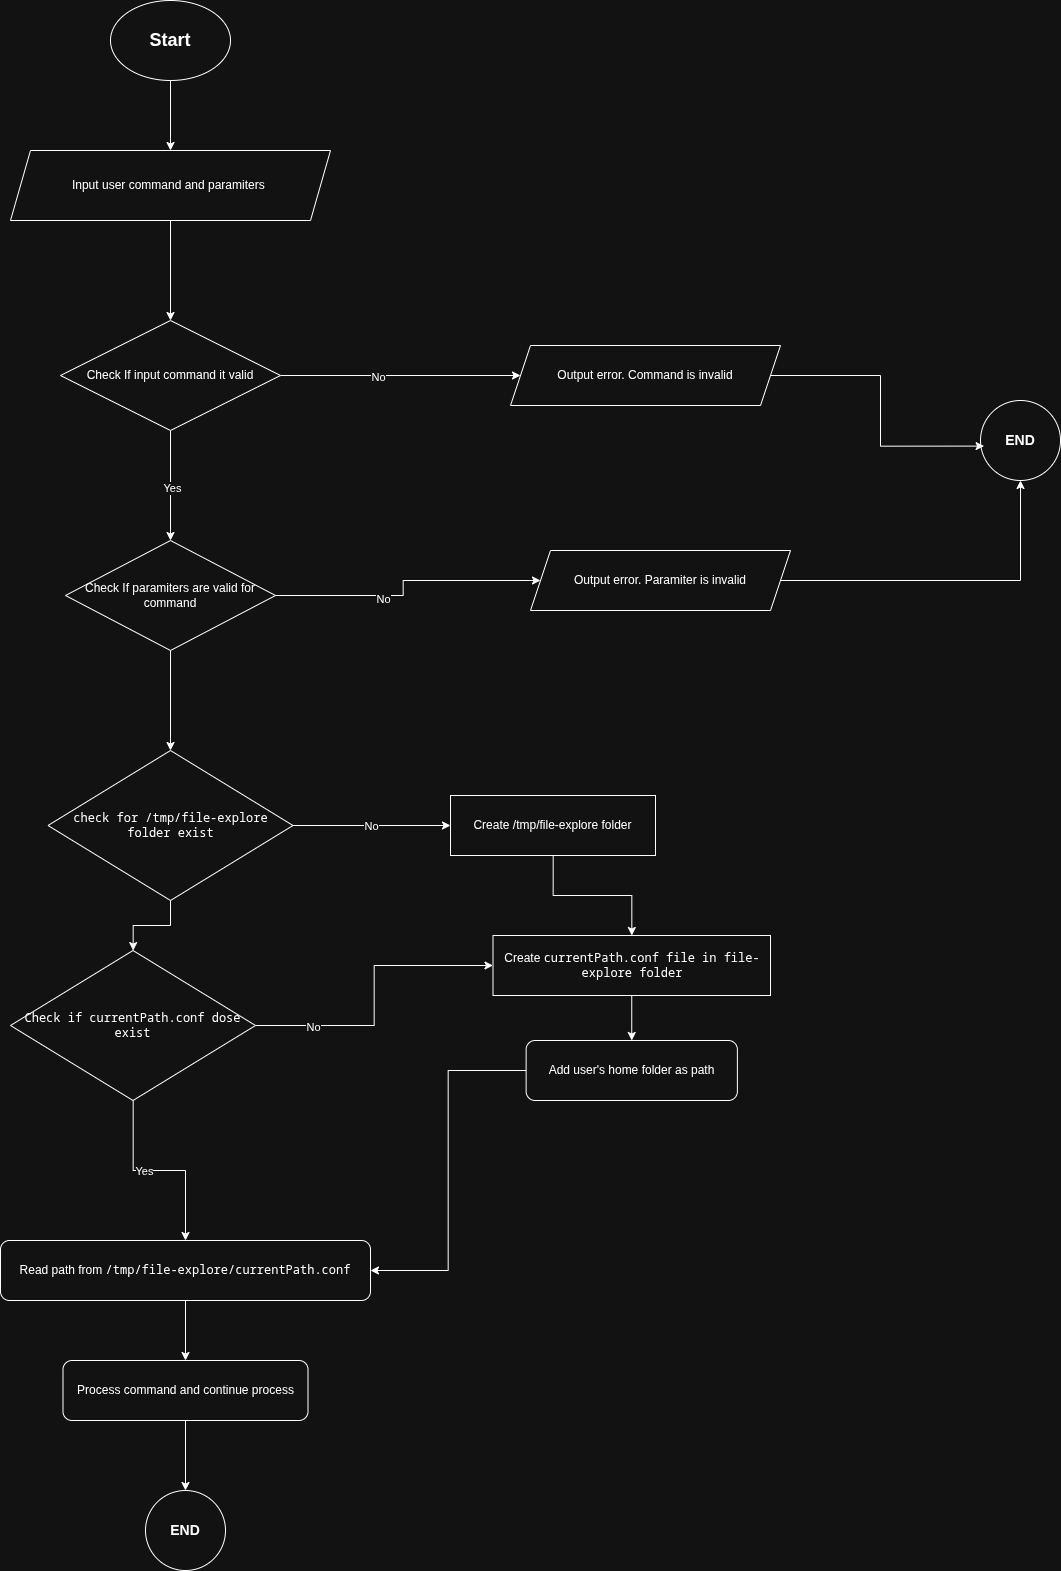

The diagram above was exported from draw.io. Its source (the exported page's mxGraphModel, read from the mxfile embedded in the PNG):
<mxGraphModel dx="3447" dy="2147" grid="1" gridSize="10" guides="1" tooltips="1" connect="1" arrows="1" fold="1" page="1" pageScale="1" pageWidth="10000" pageHeight="10000" math="0" shadow="0">
  <root>
    <mxCell id="0" />
    <mxCell id="1" parent="0" />
    <mxCell id="yjDCBCo8S11b9juVB_Ro-3" value="" style="edgeStyle=orthogonalEdgeStyle;rounded=0;orthogonalLoop=1;jettySize=auto;html=1;" edge="1" parent="1" source="yjDCBCo8S11b9juVB_Ro-1" target="yjDCBCo8S11b9juVB_Ro-2">
      <mxGeometry relative="1" as="geometry" />
    </mxCell>
    <mxCell id="yjDCBCo8S11b9juVB_Ro-1" value="&lt;b&gt;&lt;font style=&quot;font-size: 18px;&quot;&gt;Start&lt;/font&gt;&lt;/b&gt;" style="ellipse;whiteSpace=wrap;html=1;" vertex="1" parent="1">
      <mxGeometry x="1460" y="640" width="120" height="80" as="geometry" />
    </mxCell>
    <mxCell id="yjDCBCo8S11b9juVB_Ro-5" value="" style="edgeStyle=orthogonalEdgeStyle;rounded=0;orthogonalLoop=1;jettySize=auto;html=1;" edge="1" parent="1" source="yjDCBCo8S11b9juVB_Ro-2" target="yjDCBCo8S11b9juVB_Ro-4">
      <mxGeometry relative="1" as="geometry" />
    </mxCell>
    <mxCell id="yjDCBCo8S11b9juVB_Ro-2" value="Input user command and paramiters&amp;nbsp;" style="shape=parallelogram;perimeter=parallelogramPerimeter;whiteSpace=wrap;html=1;fixedSize=1;" vertex="1" parent="1">
      <mxGeometry x="1360" y="790" width="320" height="70" as="geometry" />
    </mxCell>
    <mxCell id="yjDCBCo8S11b9juVB_Ro-8" value="" style="edgeStyle=orthogonalEdgeStyle;rounded=0;orthogonalLoop=1;jettySize=auto;html=1;" edge="1" parent="1" source="yjDCBCo8S11b9juVB_Ro-4" target="yjDCBCo8S11b9juVB_Ro-7">
      <mxGeometry relative="1" as="geometry" />
    </mxCell>
    <mxCell id="yjDCBCo8S11b9juVB_Ro-10" value="No" style="edgeLabel;html=1;align=center;verticalAlign=middle;resizable=0;points=[];" vertex="1" connectable="0" parent="yjDCBCo8S11b9juVB_Ro-8">
      <mxGeometry x="-0.2057" relative="1" as="geometry">
        <mxPoint as="offset" />
      </mxGeometry>
    </mxCell>
    <mxCell id="yjDCBCo8S11b9juVB_Ro-12" value="" style="edgeStyle=orthogonalEdgeStyle;rounded=0;orthogonalLoop=1;jettySize=auto;html=1;exitX=0.5;exitY=1;exitDx=0;exitDy=0;" edge="1" parent="1" source="yjDCBCo8S11b9juVB_Ro-4" target="yjDCBCo8S11b9juVB_Ro-11">
      <mxGeometry relative="1" as="geometry">
        <mxPoint x="1410" y="1140" as="sourcePoint" />
      </mxGeometry>
    </mxCell>
    <mxCell id="yjDCBCo8S11b9juVB_Ro-13" value="Yes" style="edgeLabel;html=1;align=center;verticalAlign=middle;resizable=0;points=[];" vertex="1" connectable="0" parent="yjDCBCo8S11b9juVB_Ro-12">
      <mxGeometry x="0.0436" relative="1" as="geometry">
        <mxPoint as="offset" />
      </mxGeometry>
    </mxCell>
    <mxCell id="yjDCBCo8S11b9juVB_Ro-4" value="Check If input command it valid" style="rhombus;whiteSpace=wrap;html=1;" vertex="1" parent="1">
      <mxGeometry x="1410" y="960" width="220" height="110" as="geometry" />
    </mxCell>
    <mxCell id="yjDCBCo8S11b9juVB_Ro-7" value="Output error. Command is invalid" style="shape=parallelogram;perimeter=parallelogramPerimeter;whiteSpace=wrap;html=1;fixedSize=1;" vertex="1" parent="1">
      <mxGeometry x="1860" y="985" width="270" height="60" as="geometry" />
    </mxCell>
    <mxCell id="yjDCBCo8S11b9juVB_Ro-17" value="" style="edgeStyle=orthogonalEdgeStyle;rounded=0;orthogonalLoop=1;jettySize=auto;html=1;" edge="1" parent="1" source="yjDCBCo8S11b9juVB_Ro-11" target="yjDCBCo8S11b9juVB_Ro-16">
      <mxGeometry relative="1" as="geometry" />
    </mxCell>
    <mxCell id="yjDCBCo8S11b9juVB_Ro-19" value="No" style="edgeLabel;html=1;align=center;verticalAlign=middle;resizable=0;points=[];" vertex="1" connectable="0" parent="yjDCBCo8S11b9juVB_Ro-17">
      <mxGeometry x="-0.2375" y="-2" relative="1" as="geometry">
        <mxPoint as="offset" />
      </mxGeometry>
    </mxCell>
    <mxCell id="yjDCBCo8S11b9juVB_Ro-23" value="" style="edgeStyle=orthogonalEdgeStyle;rounded=0;orthogonalLoop=1;jettySize=auto;html=1;" edge="1" parent="1" source="yjDCBCo8S11b9juVB_Ro-11" target="yjDCBCo8S11b9juVB_Ro-22">
      <mxGeometry relative="1" as="geometry" />
    </mxCell>
    <mxCell id="yjDCBCo8S11b9juVB_Ro-11" value="Check If paramiters are valid for command" style="rhombus;whiteSpace=wrap;html=1;" vertex="1" parent="1">
      <mxGeometry x="1415" y="1180" width="210" height="110" as="geometry" />
    </mxCell>
    <mxCell id="yjDCBCo8S11b9juVB_Ro-42" value="" style="edgeStyle=orthogonalEdgeStyle;rounded=0;orthogonalLoop=1;jettySize=auto;html=1;" edge="1" parent="1" source="yjDCBCo8S11b9juVB_Ro-16" target="yjDCBCo8S11b9juVB_Ro-41">
      <mxGeometry relative="1" as="geometry" />
    </mxCell>
    <mxCell id="yjDCBCo8S11b9juVB_Ro-16" value="Output error. Paramiter is invalid" style="shape=parallelogram;perimeter=parallelogramPerimeter;whiteSpace=wrap;html=1;fixedSize=1;" vertex="1" parent="1">
      <mxGeometry x="1880" y="1190" width="260" height="60" as="geometry" />
    </mxCell>
    <mxCell id="yjDCBCo8S11b9juVB_Ro-25" value="" style="edgeStyle=orthogonalEdgeStyle;rounded=0;orthogonalLoop=1;jettySize=auto;html=1;" edge="1" parent="1" source="yjDCBCo8S11b9juVB_Ro-22" target="yjDCBCo8S11b9juVB_Ro-24">
      <mxGeometry relative="1" as="geometry" />
    </mxCell>
    <mxCell id="yjDCBCo8S11b9juVB_Ro-32" value="No" style="edgeLabel;html=1;align=center;verticalAlign=middle;resizable=0;points=[];" vertex="1" connectable="0" parent="yjDCBCo8S11b9juVB_Ro-25">
      <mxGeometry x="-0.0438" y="1" relative="1" as="geometry">
        <mxPoint as="offset" />
      </mxGeometry>
    </mxCell>
    <mxCell id="yjDCBCo8S11b9juVB_Ro-46" value="" style="edgeStyle=orthogonalEdgeStyle;rounded=0;orthogonalLoop=1;jettySize=auto;html=1;" edge="1" parent="1" source="yjDCBCo8S11b9juVB_Ro-22" target="yjDCBCo8S11b9juVB_Ro-45">
      <mxGeometry relative="1" as="geometry" />
    </mxCell>
    <mxCell id="yjDCBCo8S11b9juVB_Ro-22" value="&lt;code&gt;check for /tmp/file-explore folder exist&lt;/code&gt;" style="rhombus;whiteSpace=wrap;html=1;" vertex="1" parent="1">
      <mxGeometry x="1397.5" y="1390" width="245" height="150" as="geometry" />
    </mxCell>
    <mxCell id="yjDCBCo8S11b9juVB_Ro-27" value="" style="edgeStyle=orthogonalEdgeStyle;rounded=0;orthogonalLoop=1;jettySize=auto;html=1;" edge="1" parent="1" source="yjDCBCo8S11b9juVB_Ro-24" target="yjDCBCo8S11b9juVB_Ro-26">
      <mxGeometry relative="1" as="geometry" />
    </mxCell>
    <mxCell id="yjDCBCo8S11b9juVB_Ro-24" value="Create /tmp/file-explore folder" style="whiteSpace=wrap;html=1;" vertex="1" parent="1">
      <mxGeometry x="1800" y="1435" width="205" height="60" as="geometry" />
    </mxCell>
    <mxCell id="yjDCBCo8S11b9juVB_Ro-31" value="" style="edgeStyle=orthogonalEdgeStyle;rounded=0;orthogonalLoop=1;jettySize=auto;html=1;" edge="1" parent="1" source="yjDCBCo8S11b9juVB_Ro-26" target="yjDCBCo8S11b9juVB_Ro-30">
      <mxGeometry relative="1" as="geometry" />
    </mxCell>
    <mxCell id="yjDCBCo8S11b9juVB_Ro-26" value="Create&amp;nbsp;&lt;code&gt;currentPath.conf file in file-explore folder&lt;/code&gt;" style="whiteSpace=wrap;html=1;" vertex="1" parent="1">
      <mxGeometry x="1842.5" y="1575" width="277.5" height="60" as="geometry" />
    </mxCell>
    <mxCell id="yjDCBCo8S11b9juVB_Ro-55" value="" style="edgeStyle=orthogonalEdgeStyle;rounded=0;orthogonalLoop=1;jettySize=auto;html=1;" edge="1" parent="1" source="yjDCBCo8S11b9juVB_Ro-28" target="yjDCBCo8S11b9juVB_Ro-54">
      <mxGeometry relative="1" as="geometry" />
    </mxCell>
    <mxCell id="yjDCBCo8S11b9juVB_Ro-28" value="Read path from&amp;nbsp;&lt;code&gt;/tmp/file-explore/currentPath.conf&lt;/code&gt;" style="rounded=1;whiteSpace=wrap;html=1;" vertex="1" parent="1">
      <mxGeometry x="1350" y="1880" width="370" height="60" as="geometry" />
    </mxCell>
    <mxCell id="yjDCBCo8S11b9juVB_Ro-34" style="edgeStyle=orthogonalEdgeStyle;rounded=0;orthogonalLoop=1;jettySize=auto;html=1;entryX=1;entryY=0.5;entryDx=0;entryDy=0;" edge="1" parent="1" source="yjDCBCo8S11b9juVB_Ro-30" target="yjDCBCo8S11b9juVB_Ro-28">
      <mxGeometry relative="1" as="geometry" />
    </mxCell>
    <mxCell id="yjDCBCo8S11b9juVB_Ro-30" value="Add user's home folder as path" style="rounded=1;whiteSpace=wrap;html=1;" vertex="1" parent="1">
      <mxGeometry x="1875.63" y="1680" width="211.25" height="60" as="geometry" />
    </mxCell>
    <mxCell id="yjDCBCo8S11b9juVB_Ro-41" value="&lt;b&gt;&lt;font style=&quot;font-size: 14px;&quot;&gt;END&lt;/font&gt;&lt;/b&gt;" style="ellipse;whiteSpace=wrap;html=1;" vertex="1" parent="1">
      <mxGeometry x="2330" y="1040" width="80" height="80" as="geometry" />
    </mxCell>
    <mxCell id="yjDCBCo8S11b9juVB_Ro-43" style="edgeStyle=orthogonalEdgeStyle;rounded=0;orthogonalLoop=1;jettySize=auto;html=1;entryX=0.045;entryY=0.57;entryDx=0;entryDy=0;entryPerimeter=0;" edge="1" parent="1" source="yjDCBCo8S11b9juVB_Ro-7" target="yjDCBCo8S11b9juVB_Ro-41">
      <mxGeometry relative="1" as="geometry" />
    </mxCell>
    <mxCell id="yjDCBCo8S11b9juVB_Ro-47" style="edgeStyle=orthogonalEdgeStyle;rounded=0;orthogonalLoop=1;jettySize=auto;html=1;" edge="1" parent="1" source="yjDCBCo8S11b9juVB_Ro-45" target="yjDCBCo8S11b9juVB_Ro-28">
      <mxGeometry relative="1" as="geometry" />
    </mxCell>
    <mxCell id="yjDCBCo8S11b9juVB_Ro-48" value="Yes" style="edgeLabel;html=1;align=center;verticalAlign=middle;resizable=0;points=[];" vertex="1" connectable="0" parent="yjDCBCo8S11b9juVB_Ro-47">
      <mxGeometry x="-0.1846" y="1" relative="1" as="geometry">
        <mxPoint as="offset" />
      </mxGeometry>
    </mxCell>
    <mxCell id="yjDCBCo8S11b9juVB_Ro-51" style="edgeStyle=orthogonalEdgeStyle;rounded=0;orthogonalLoop=1;jettySize=auto;html=1;" edge="1" parent="1" source="yjDCBCo8S11b9juVB_Ro-45" target="yjDCBCo8S11b9juVB_Ro-26">
      <mxGeometry relative="1" as="geometry" />
    </mxCell>
    <mxCell id="yjDCBCo8S11b9juVB_Ro-52" value="No" style="edgeLabel;html=1;align=center;verticalAlign=middle;resizable=0;points=[];" vertex="1" connectable="0" parent="yjDCBCo8S11b9juVB_Ro-51">
      <mxGeometry x="-0.6178" relative="1" as="geometry">
        <mxPoint as="offset" />
      </mxGeometry>
    </mxCell>
    <mxCell id="yjDCBCo8S11b9juVB_Ro-45" value="&lt;code&gt;Check if currentPath.conf dose exist&lt;/code&gt;" style="rhombus;whiteSpace=wrap;html=1;" vertex="1" parent="1">
      <mxGeometry x="1360" y="1590" width="245" height="150" as="geometry" />
    </mxCell>
    <mxCell id="yjDCBCo8S11b9juVB_Ro-57" value="" style="edgeStyle=orthogonalEdgeStyle;rounded=0;orthogonalLoop=1;jettySize=auto;html=1;" edge="1" parent="1" source="yjDCBCo8S11b9juVB_Ro-54" target="yjDCBCo8S11b9juVB_Ro-56">
      <mxGeometry relative="1" as="geometry" />
    </mxCell>
    <mxCell id="yjDCBCo8S11b9juVB_Ro-54" value="Process command and continue process" style="whiteSpace=wrap;html=1;rounded=1;" vertex="1" parent="1">
      <mxGeometry x="1412.5" y="2000" width="245" height="60" as="geometry" />
    </mxCell>
    <mxCell id="yjDCBCo8S11b9juVB_Ro-56" value="&lt;b&gt;&lt;font style=&quot;font-size: 14px;&quot;&gt;END&lt;/font&gt;&lt;/b&gt;" style="ellipse;whiteSpace=wrap;html=1;rounded=1;" vertex="1" parent="1">
      <mxGeometry x="1495" y="2130" width="80" height="80" as="geometry" />
    </mxCell>
  </root>
</mxGraphModel>